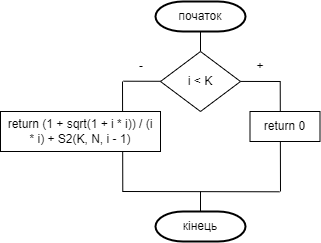

The diagram above was exported from draw.io. Its source (the exported page's mxGraphModel, read from the mxfile embedded in the PNG):
<mxGraphModel dx="1500" dy="911" grid="1" gridSize="10" guides="1" tooltips="1" connect="1" arrows="1" fold="1" page="1" pageScale="1" pageWidth="827" pageHeight="1169" math="0" shadow="0">
  <root>
    <mxCell id="WIyWlLk6GJQsqaUBKTNV-0" />
    <mxCell id="WIyWlLk6GJQsqaUBKTNV-1" parent="WIyWlLk6GJQsqaUBKTNV-0" />
    <mxCell id="s01UQe_8-lCWQOqlGUb--0" value="" style="strokeWidth=2;html=1;shape=mxgraph.flowchart.terminator;whiteSpace=wrap;rounded=1;" parent="WIyWlLk6GJQsqaUBKTNV-1" vertex="1">
      <mxGeometry x="305" y="890" width="90" height="30" as="geometry" />
    </mxCell>
    <mxCell id="sTuavB5TXnjjP-7MNM6C-0" value="початок" style="text;html=1;align=center;verticalAlign=middle;whiteSpace=wrap;rounded=0;" parent="WIyWlLk6GJQsqaUBKTNV-1" vertex="1">
      <mxGeometry x="320" y="890" width="60" height="30" as="geometry" />
    </mxCell>
    <mxCell id="L3staqyeh397hkT2Iw2P-35" value="" style="endArrow=none;html=1;rounded=0;" parent="WIyWlLk6GJQsqaUBKTNV-1" edge="1">
      <mxGeometry width="50" height="50" relative="1" as="geometry">
        <mxPoint x="350" y="940" as="sourcePoint" />
        <mxPoint x="350" y="920" as="targetPoint" />
      </mxGeometry>
    </mxCell>
    <mxCell id="L3staqyeh397hkT2Iw2P-77" value="" style="strokeWidth=2;html=1;shape=mxgraph.flowchart.terminator;whiteSpace=wrap;rounded=1;" parent="WIyWlLk6GJQsqaUBKTNV-1" vertex="1">
      <mxGeometry x="305" y="1100" width="90" height="30" as="geometry" />
    </mxCell>
    <mxCell id="L3staqyeh397hkT2Iw2P-78" value="кінець" style="text;html=1;align=center;verticalAlign=middle;whiteSpace=wrap;rounded=0;" parent="WIyWlLk6GJQsqaUBKTNV-1" vertex="1">
      <mxGeometry x="320" y="1100" width="60" height="30" as="geometry" />
    </mxCell>
    <mxCell id="OO744Wc0kVgByi0wnyGB-0" value="" style="endArrow=none;html=1;rounded=0;" edge="1" parent="WIyWlLk6GJQsqaUBKTNV-1">
      <mxGeometry width="50" height="50" relative="1" as="geometry">
        <mxPoint x="272.28" y="1080" as="sourcePoint" />
        <mxPoint x="272" y="970" as="targetPoint" />
      </mxGeometry>
    </mxCell>
    <mxCell id="OO744Wc0kVgByi0wnyGB-1" value="" style="endArrow=none;html=1;rounded=0;" edge="1" parent="WIyWlLk6GJQsqaUBKTNV-1">
      <mxGeometry width="50" height="50" relative="1" as="geometry">
        <mxPoint x="430" y="1080" as="sourcePoint" />
        <mxPoint x="429.72" y="970" as="targetPoint" />
      </mxGeometry>
    </mxCell>
    <mxCell id="OO744Wc0kVgByi0wnyGB-2" value="" style="endArrow=none;html=1;rounded=0;" edge="1" parent="WIyWlLk6GJQsqaUBKTNV-1">
      <mxGeometry width="50" height="50" relative="1" as="geometry">
        <mxPoint x="273" y="969.71" as="sourcePoint" />
        <mxPoint x="430" y="970" as="targetPoint" />
      </mxGeometry>
    </mxCell>
    <mxCell id="OO744Wc0kVgByi0wnyGB-3" value="" style="rhombus;whiteSpace=wrap;html=1;" vertex="1" parent="WIyWlLk6GJQsqaUBKTNV-1">
      <mxGeometry x="310" y="940" width="80" height="60" as="geometry" />
    </mxCell>
    <mxCell id="OO744Wc0kVgByi0wnyGB-4" value="i &amp;lt; K" style="text;html=1;align=center;verticalAlign=middle;whiteSpace=wrap;rounded=0;" vertex="1" parent="WIyWlLk6GJQsqaUBKTNV-1">
      <mxGeometry x="327" y="962.5" width="46" height="15" as="geometry" />
    </mxCell>
    <mxCell id="OO744Wc0kVgByi0wnyGB-5" value="+" style="text;html=1;align=center;verticalAlign=middle;whiteSpace=wrap;rounded=0;" vertex="1" parent="WIyWlLk6GJQsqaUBKTNV-1">
      <mxGeometry x="399.5" y="947.5" width="20" height="15" as="geometry" />
    </mxCell>
    <mxCell id="OO744Wc0kVgByi0wnyGB-6" value="-" style="text;html=1;align=center;verticalAlign=middle;whiteSpace=wrap;rounded=0;" vertex="1" parent="WIyWlLk6GJQsqaUBKTNV-1">
      <mxGeometry x="280.5" y="947.5" width="20" height="15" as="geometry" />
    </mxCell>
    <mxCell id="OO744Wc0kVgByi0wnyGB-7" value="" style="rounded=0;whiteSpace=wrap;html=1;" vertex="1" parent="WIyWlLk6GJQsqaUBKTNV-1">
      <mxGeometry x="399.5" y="1000" width="70" height="30" as="geometry" />
    </mxCell>
    <mxCell id="OO744Wc0kVgByi0wnyGB-8" value="return 0" style="text;html=1;align=center;verticalAlign=middle;whiteSpace=wrap;rounded=0;" vertex="1" parent="WIyWlLk6GJQsqaUBKTNV-1">
      <mxGeometry x="412" y="1007.5" width="45" height="15" as="geometry" />
    </mxCell>
    <mxCell id="OO744Wc0kVgByi0wnyGB-9" value="" style="rounded=0;whiteSpace=wrap;html=1;" vertex="1" parent="WIyWlLk6GJQsqaUBKTNV-1">
      <mxGeometry x="150" y="1000" width="160" height="40" as="geometry" />
    </mxCell>
    <mxCell id="OO744Wc0kVgByi0wnyGB-10" value="return (1 + sqrt(1 + i * i)) / (i * i) + S2(K, N, i - 1)" style="text;html=1;align=center;verticalAlign=middle;whiteSpace=wrap;rounded=0;" vertex="1" parent="WIyWlLk6GJQsqaUBKTNV-1">
      <mxGeometry x="156.25" y="1012.5" width="147.5" height="15" as="geometry" />
    </mxCell>
    <mxCell id="OO744Wc0kVgByi0wnyGB-11" value="" style="endArrow=none;html=1;rounded=0;" edge="1" parent="WIyWlLk6GJQsqaUBKTNV-1">
      <mxGeometry width="50" height="50" relative="1" as="geometry">
        <mxPoint x="272" y="1080" as="sourcePoint" />
        <mxPoint x="429" y="1080.29" as="targetPoint" />
      </mxGeometry>
    </mxCell>
    <mxCell id="OO744Wc0kVgByi0wnyGB-12" value="" style="endArrow=none;html=1;rounded=0;" edge="1" parent="WIyWlLk6GJQsqaUBKTNV-1">
      <mxGeometry width="50" height="50" relative="1" as="geometry">
        <mxPoint x="350" y="1100" as="sourcePoint" />
        <mxPoint x="350" y="1080" as="targetPoint" />
      </mxGeometry>
    </mxCell>
  </root>
</mxGraphModel>